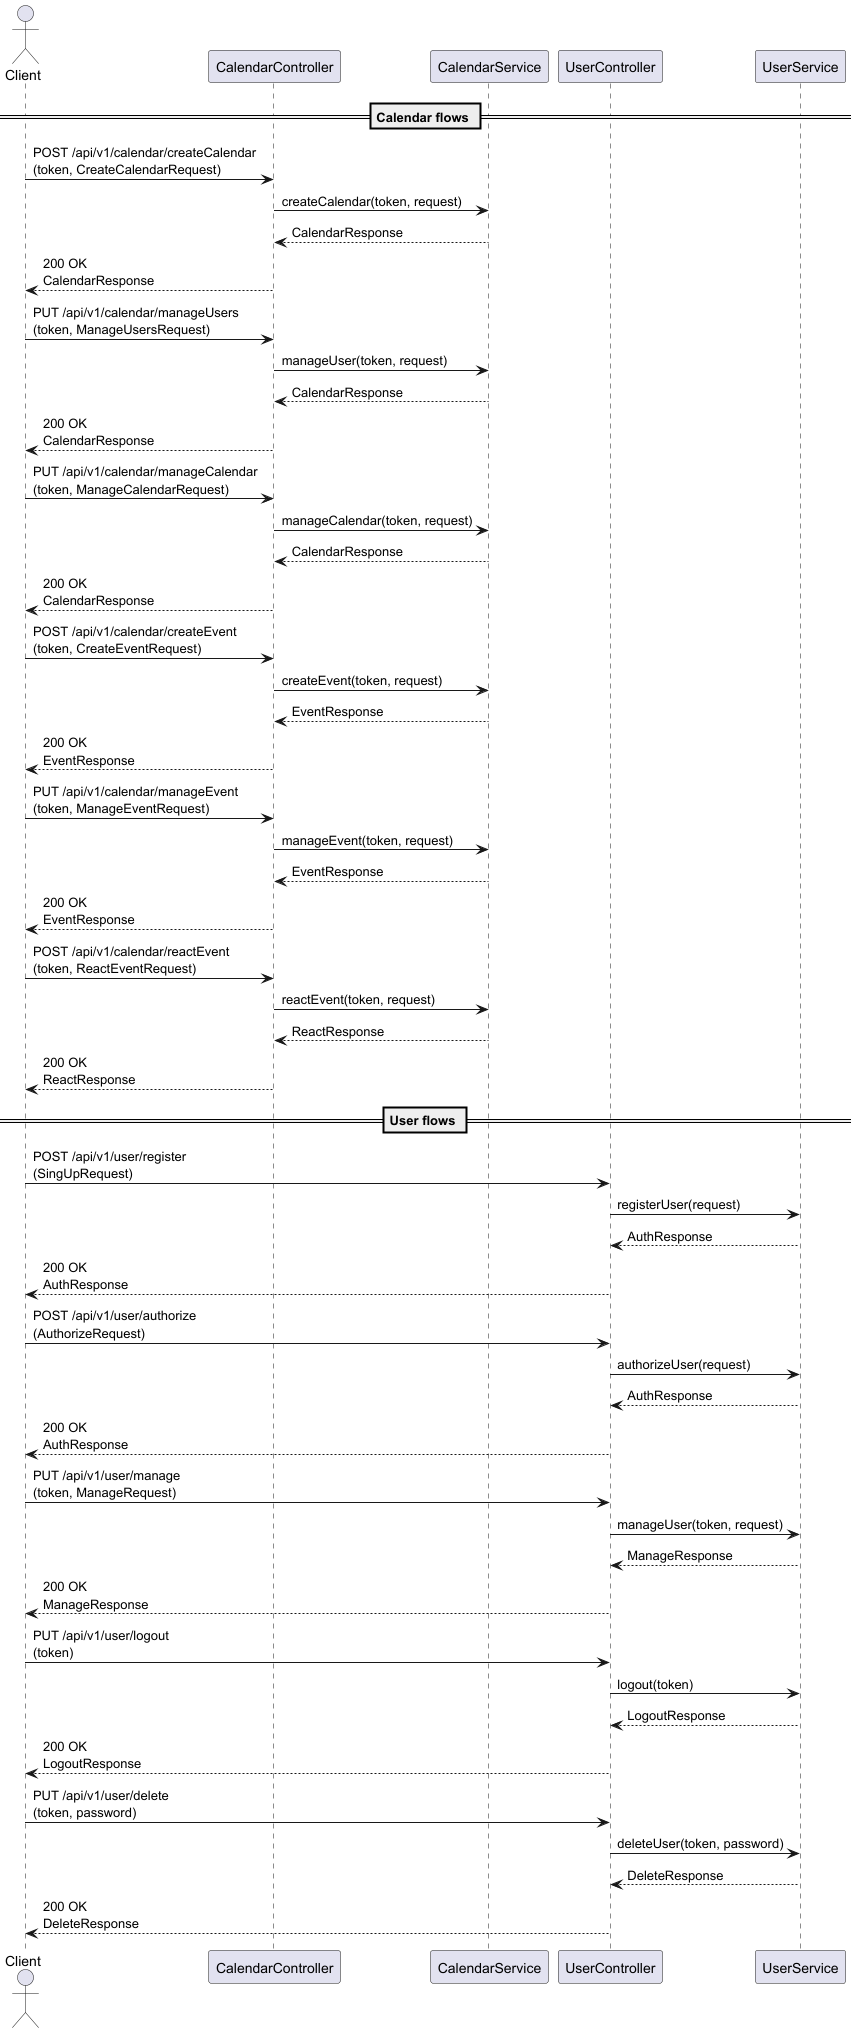

The diagram above was rendered by PlantUML. Its source (embedded in the PNG):
@startuml
actor Client

participant CalendarController as CC
participant CalendarService    as CS

participant UserController     as UC
participant UserService        as US

== Calendar flows ==
Client -> CC: POST /api/v1/calendar/createCalendar\n(token, CreateCalendarRequest)
CC     -> CS: createCalendar(token, request)
CS     --> CC: CalendarResponse
CC     --> Client: 200 OK\nCalendarResponse

Client -> CC: PUT /api/v1/calendar/manageUsers\n(token, ManageUsersRequest)
CC     -> CS: manageUser(token, request)
CS     --> CC: CalendarResponse
CC     --> Client: 200 OK\nCalendarResponse

Client -> CC: PUT /api/v1/calendar/manageCalendar\n(token, ManageCalendarRequest)
CC     -> CS: manageCalendar(token, request)
CS     --> CC: CalendarResponse
CC     --> Client: 200 OK\nCalendarResponse

Client -> CC: POST /api/v1/calendar/createEvent\n(token, CreateEventRequest)
CC     -> CS: createEvent(token, request)
CS     --> CC: EventResponse
CC     --> Client: 200 OK\nEventResponse

Client -> CC: PUT /api/v1/calendar/manageEvent\n(token, ManageEventRequest)
CC     -> CS: manageEvent(token, request)
CS     --> CC: EventResponse
CC     --> Client: 200 OK\nEventResponse

Client -> CC: POST /api/v1/calendar/reactEvent\n(token, ReactEventRequest)
CC     -> CS: reactEvent(token, request)
CS     --> CC: ReactResponse
CC     --> Client: 200 OK\nReactResponse

== User flows ==
Client -> UC: POST /api/v1/user/register\n(SingUpRequest)
UC     -> US: registerUser(request)
US     --> UC: AuthResponse
UC     --> Client: 200 OK\nAuthResponse

Client -> UC: POST /api/v1/user/authorize\n(AuthorizeRequest)
UC     -> US: authorizeUser(request)
US     --> UC: AuthResponse
UC     --> Client: 200 OK\nAuthResponse

Client -> UC: PUT /api/v1/user/manage\n(token, ManageRequest)
UC     -> US: manageUser(token, request)
US     --> UC: ManageResponse
UC     --> Client: 200 OK\nManageResponse

Client -> UC: PUT /api/v1/user/logout\n(token)
UC     -> US: logout(token)
US     --> UC: LogoutResponse
UC     --> Client: 200 OK\nLogoutResponse

Client -> UC: PUT /api/v1/user/delete\n(token, password)
UC     -> US: deleteUser(token, password)
US     --> UC: DeleteResponse
UC     --> Client: 200 OK\nDeleteResponse

@enduml